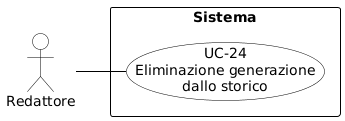

The diagram above was rendered by PlantUML. Its source (embedded in the PNG):
@startuml
skinparam shadowing false
skinparam defaultFontName Arial
left to right direction
skinparam nodesep 15
skinparam ranksep 50

skinparam usecase {
    BackgroundColor white
    BorderColor black
    ArrowColor black
}
skinparam actor {
    BackgroundColor white
    BorderColor black
}
skinparam rectangle {
    BorderColor black
    FontStyle bold
}

actor "Redattore" as redattore

rectangle "Sistema" {
    usecase "UC-24\nEliminazione generazione\ndallo storico" as UC24
}

redattore -- UC24
@enduml